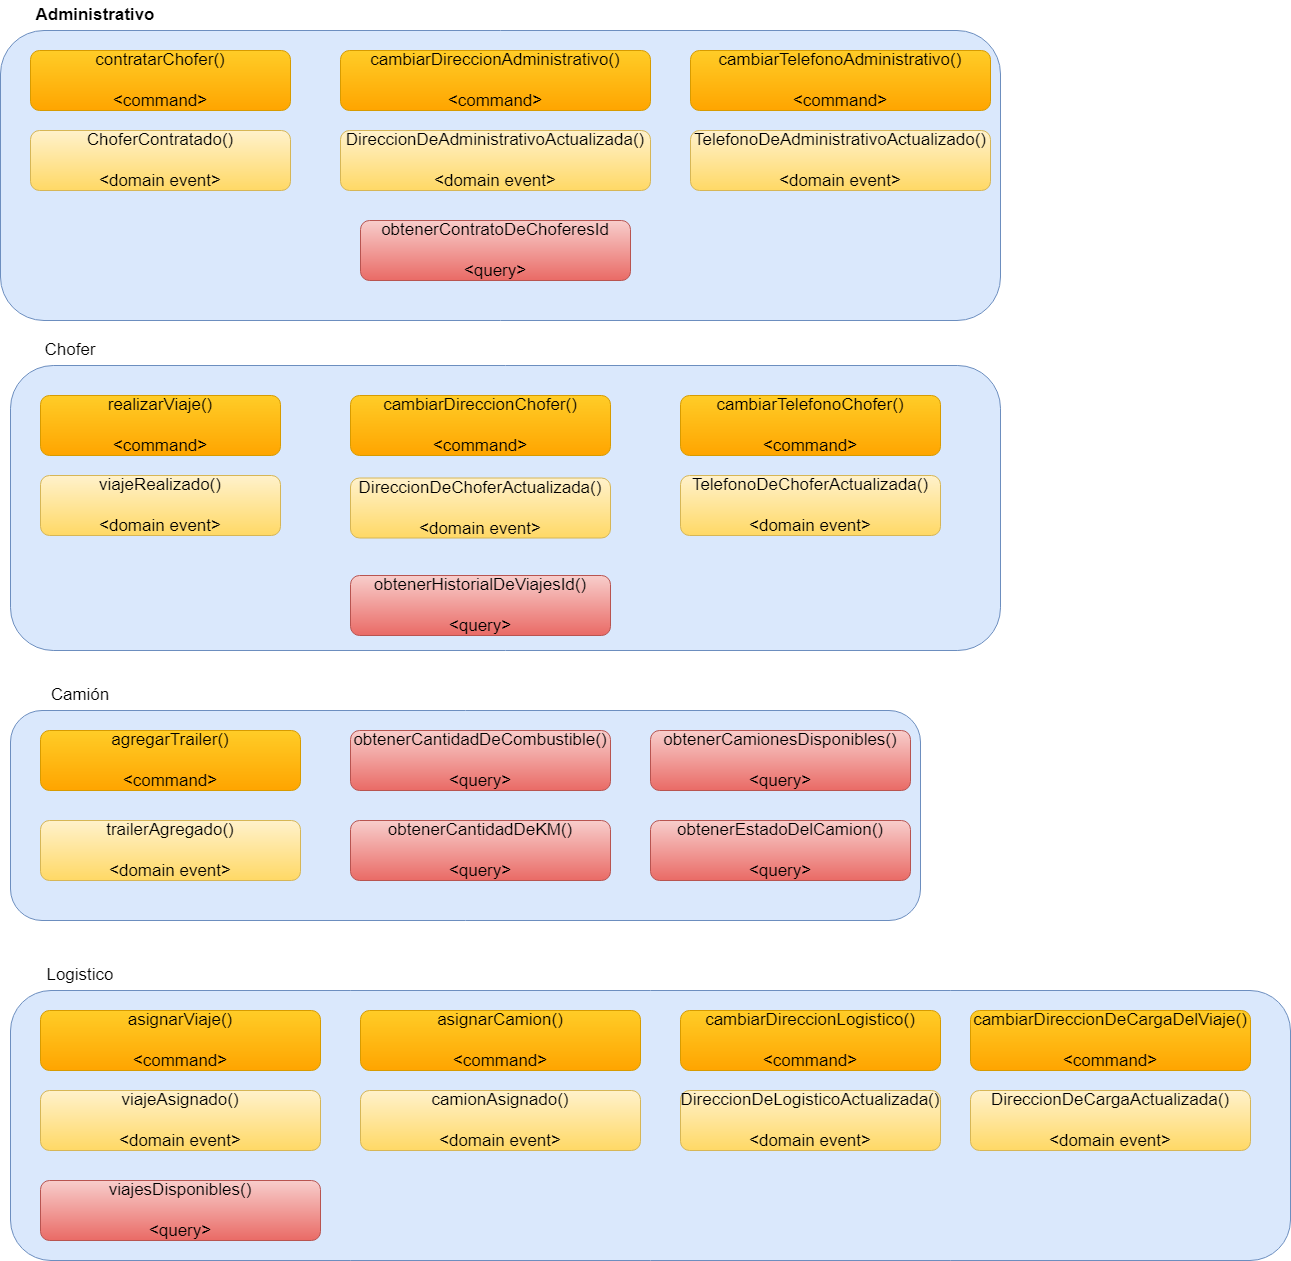

The diagram above was exported from draw.io. Its source (the exported page's mxGraphModel, read from the mxfile embedded in the PNG):
<mxGraphModel dx="1210" dy="647" grid="1" gridSize="10" guides="1" tooltips="1" connect="1" arrows="1" fold="1" page="1" pageScale="1" pageWidth="827" pageHeight="1169" math="0" shadow="0">
  <root>
    <mxCell id="ZLreiBvwZgJqUvEKFPg2-0" />
    <mxCell id="ZLreiBvwZgJqUvEKFPg2-1" parent="ZLreiBvwZgJqUvEKFPg2-0" />
    <mxCell id="WHHhjypk66Rk23wniyHN-0" value="" style="rounded=1;whiteSpace=wrap;html=1;fontFamily=Helvetica;fontSize=17;fillColor=#dae8fc;strokeColor=#6c8ebf;" parent="ZLreiBvwZgJqUvEKFPg2-1" vertex="1">
      <mxGeometry x="10" y="40" width="1000" height="290" as="geometry" />
    </mxCell>
    <mxCell id="WHHhjypk66Rk23wniyHN-1" value="&lt;span style=&quot;font-weight: 700&quot;&gt;Administrativo&lt;/span&gt;" style="text;html=1;strokeColor=none;fillColor=none;align=center;verticalAlign=middle;whiteSpace=wrap;rounded=0;fontFamily=Helvetica;fontSize=17;fontColor=default;" parent="ZLreiBvwZgJqUvEKFPg2-1" vertex="1">
      <mxGeometry x="40" y="10" width="130" height="30" as="geometry" />
    </mxCell>
    <mxCell id="olp5mLbCJsEZ_X_UuxVg-0" value="contratarChofer()&lt;br&gt;&lt;br&gt;&amp;lt;command&amp;gt;" style="rounded=1;whiteSpace=wrap;html=1;fontFamily=Helvetica;fontSize=17;fillColor=#ffcd28;gradientColor=#ffa500;strokeColor=#d79b00;" parent="ZLreiBvwZgJqUvEKFPg2-1" vertex="1">
      <mxGeometry x="40" y="60" width="260" height="60" as="geometry" />
    </mxCell>
    <mxCell id="olp5mLbCJsEZ_X_UuxVg-1" value="ChoferContratado()&lt;br&gt;&lt;br&gt;&amp;lt;domain event&amp;gt;" style="rounded=1;whiteSpace=wrap;html=1;fontFamily=Helvetica;fontSize=17;fillColor=#fff2cc;gradientColor=#ffd966;strokeColor=#d6b656;" parent="ZLreiBvwZgJqUvEKFPg2-1" vertex="1">
      <mxGeometry x="40" y="140" width="260" height="60" as="geometry" />
    </mxCell>
    <mxCell id="olp5mLbCJsEZ_X_UuxVg-2" value="obtenerContratoDeChoferesId&lt;br&gt;&lt;br&gt;&amp;lt;query&amp;gt;" style="rounded=1;whiteSpace=wrap;html=1;fontFamily=Helvetica;fontSize=17;fillColor=#f8cecc;gradientColor=#ea6b66;strokeColor=#b85450;" parent="ZLreiBvwZgJqUvEKFPg2-1" vertex="1">
      <mxGeometry x="370" y="230" width="270" height="60" as="geometry" />
    </mxCell>
    <mxCell id="olp5mLbCJsEZ_X_UuxVg-3" value="" style="rounded=1;whiteSpace=wrap;html=1;fontFamily=Helvetica;fontSize=17;fillColor=#dae8fc;strokeColor=#6c8ebf;" parent="ZLreiBvwZgJqUvEKFPg2-1" vertex="1">
      <mxGeometry x="20" y="375" width="990" height="285" as="geometry" />
    </mxCell>
    <mxCell id="olp5mLbCJsEZ_X_UuxVg-4" value="Chofer" style="text;html=1;strokeColor=none;fillColor=none;align=center;verticalAlign=middle;whiteSpace=wrap;rounded=0;fontFamily=Helvetica;fontSize=17;fontColor=default;" parent="ZLreiBvwZgJqUvEKFPg2-1" vertex="1">
      <mxGeometry x="50" y="345" width="60" height="30" as="geometry" />
    </mxCell>
    <mxCell id="olp5mLbCJsEZ_X_UuxVg-6" value="DireccionDeChoferActualizada()&lt;br&gt;&lt;br&gt;&amp;lt;domain event&amp;gt;" style="rounded=1;whiteSpace=wrap;html=1;fontFamily=Helvetica;fontSize=17;fillColor=#fff2cc;gradientColor=#ffd966;strokeColor=#d6b656;" parent="ZLreiBvwZgJqUvEKFPg2-1" vertex="1">
      <mxGeometry x="360" y="487.5" width="260" height="60" as="geometry" />
    </mxCell>
    <mxCell id="V8WDS1p3W7QHTq_6Kj5h-0" value="obtenerHistorialDeViajesId()&lt;br&gt;&lt;br&gt;&amp;lt;query&amp;gt;" style="rounded=1;whiteSpace=wrap;html=1;fontFamily=Helvetica;fontSize=17;fillColor=#f8cecc;gradientColor=#ea6b66;strokeColor=#b85450;" parent="ZLreiBvwZgJqUvEKFPg2-1" vertex="1">
      <mxGeometry x="360" y="585" width="260" height="60" as="geometry" />
    </mxCell>
    <mxCell id="V8WDS1p3W7QHTq_6Kj5h-1" value="realizarViaje()&lt;br&gt;&lt;br&gt;&amp;lt;command&amp;gt;" style="rounded=1;whiteSpace=wrap;html=1;fontFamily=Helvetica;fontSize=17;fillColor=#ffcd28;gradientColor=#ffa500;strokeColor=#d79b00;" parent="ZLreiBvwZgJqUvEKFPg2-1" vertex="1">
      <mxGeometry x="50" y="405" width="240" height="60" as="geometry" />
    </mxCell>
    <mxCell id="zU7pKQy-DTuA6uq-7Yyq-0" value="viajeRealizado()&lt;br&gt;&lt;br&gt;&amp;lt;domain event&amp;gt;" style="rounded=1;whiteSpace=wrap;html=1;fontFamily=Helvetica;fontSize=17;fillColor=#fff2cc;gradientColor=#ffd966;strokeColor=#d6b656;" parent="ZLreiBvwZgJqUvEKFPg2-1" vertex="1">
      <mxGeometry x="50" y="485" width="240" height="60" as="geometry" />
    </mxCell>
    <mxCell id="CP_lIdBmMVcpWov7Ef1A-0" value="" style="rounded=1;whiteSpace=wrap;html=1;fontFamily=Helvetica;fontSize=17;fillColor=#dae8fc;strokeColor=#6c8ebf;" parent="ZLreiBvwZgJqUvEKFPg2-1" vertex="1">
      <mxGeometry x="20" y="720" width="910" height="210" as="geometry" />
    </mxCell>
    <mxCell id="CP_lIdBmMVcpWov7Ef1A-1" value="Camión" style="text;html=1;strokeColor=none;fillColor=none;align=center;verticalAlign=middle;whiteSpace=wrap;rounded=0;fontFamily=Helvetica;fontSize=17;fontColor=default;" parent="ZLreiBvwZgJqUvEKFPg2-1" vertex="1">
      <mxGeometry x="60" y="690" width="60" height="30" as="geometry" />
    </mxCell>
    <mxCell id="kqC0LaKX73sUqR27V3Xd-1" value="agregarTrailer()&lt;br&gt;&lt;br&gt;&amp;lt;command&amp;gt;" style="rounded=1;whiteSpace=wrap;html=1;fontFamily=Helvetica;fontSize=17;fillColor=#ffcd28;gradientColor=#ffa500;strokeColor=#d79b00;" parent="ZLreiBvwZgJqUvEKFPg2-1" vertex="1">
      <mxGeometry x="50" y="740" width="260" height="60" as="geometry" />
    </mxCell>
    <mxCell id="9pOEbbmJZS7Mnz1Q0Zuy-1" value="trailerAgregado()&lt;br&gt;&lt;br&gt;&amp;lt;domain event&amp;gt;" style="rounded=1;whiteSpace=wrap;html=1;fontFamily=Helvetica;fontSize=17;fillColor=#fff2cc;gradientColor=#ffd966;strokeColor=#d6b656;" parent="ZLreiBvwZgJqUvEKFPg2-1" vertex="1">
      <mxGeometry x="50" y="830" width="260" height="60" as="geometry" />
    </mxCell>
    <mxCell id="9pOEbbmJZS7Mnz1Q0Zuy-3" value="obtenerCamionesDisponibles()&lt;br&gt;&lt;br&gt;&amp;lt;query&amp;gt;" style="rounded=1;whiteSpace=wrap;html=1;fontFamily=Helvetica;fontSize=17;fillColor=#f8cecc;gradientColor=#ea6b66;strokeColor=#b85450;" parent="ZLreiBvwZgJqUvEKFPg2-1" vertex="1">
      <mxGeometry x="660" y="740" width="260" height="60" as="geometry" />
    </mxCell>
    <mxCell id="9pOEbbmJZS7Mnz1Q0Zuy-4" value="obtenerCantidadDeKM()&lt;br&gt;&lt;br&gt;&amp;lt;query&amp;gt;" style="rounded=1;whiteSpace=wrap;html=1;fontFamily=Helvetica;fontSize=17;fillColor=#f8cecc;gradientColor=#ea6b66;strokeColor=#b85450;" parent="ZLreiBvwZgJqUvEKFPg2-1" vertex="1">
      <mxGeometry x="360" y="830" width="260" height="60" as="geometry" />
    </mxCell>
    <mxCell id="f-QKzF_2VKjeH5T3SJ4K-0" value="obtenerEstadoDelCamion()&lt;br&gt;&lt;br&gt;&amp;lt;query&amp;gt;" style="rounded=1;whiteSpace=wrap;html=1;fontFamily=Helvetica;fontSize=17;fillColor=#f8cecc;gradientColor=#ea6b66;strokeColor=#b85450;" parent="ZLreiBvwZgJqUvEKFPg2-1" vertex="1">
      <mxGeometry x="660" y="830" width="260" height="60" as="geometry" />
    </mxCell>
    <mxCell id="VgQp5ES7z7XuW9BXwdWt-0" value="obtenerCantidadDeCombustible()&lt;br&gt;&lt;br&gt;&amp;lt;query&amp;gt;" style="rounded=1;whiteSpace=wrap;html=1;fontFamily=Helvetica;fontSize=17;fillColor=#f8cecc;gradientColor=#ea6b66;strokeColor=#b85450;" parent="ZLreiBvwZgJqUvEKFPg2-1" vertex="1">
      <mxGeometry x="360" y="740" width="260" height="60" as="geometry" />
    </mxCell>
    <mxCell id="IqNoetksCKqK9dxxzSD9-0" value="cambiarDireccionAdministrativo()&lt;br&gt;&lt;br&gt;&amp;lt;command&amp;gt;" style="rounded=1;whiteSpace=wrap;html=1;fontFamily=Helvetica;fontSize=17;fillColor=#ffcd28;gradientColor=#ffa500;strokeColor=#d79b00;" parent="ZLreiBvwZgJqUvEKFPg2-1" vertex="1">
      <mxGeometry x="350" y="60" width="310" height="60" as="geometry" />
    </mxCell>
    <mxCell id="IqNoetksCKqK9dxxzSD9-1" value="cambiarDireccionChofer()&lt;br&gt;&lt;br&gt;&amp;lt;command&amp;gt;" style="rounded=1;whiteSpace=wrap;html=1;fontFamily=Helvetica;fontSize=17;fillColor=#ffcd28;gradientColor=#ffa500;strokeColor=#d79b00;" parent="ZLreiBvwZgJqUvEKFPg2-1" vertex="1">
      <mxGeometry x="360" y="405" width="260" height="60" as="geometry" />
    </mxCell>
    <mxCell id="EXKHyPZI71o_vGq-qxdq-0" value="" style="rounded=1;whiteSpace=wrap;html=1;labelBackgroundColor=#FFFF66;fontFamily=Helvetica;fontSize=17;fillColor=#dae8fc;strokeColor=#6c8ebf;" parent="ZLreiBvwZgJqUvEKFPg2-1" vertex="1">
      <mxGeometry x="20" y="1000" width="1280" height="270" as="geometry" />
    </mxCell>
    <mxCell id="EXKHyPZI71o_vGq-qxdq-1" value="Logistico" style="text;html=1;strokeColor=none;fillColor=none;align=center;verticalAlign=middle;whiteSpace=wrap;rounded=0;fontFamily=Helvetica;fontSize=17;fontColor=default;" parent="ZLreiBvwZgJqUvEKFPg2-1" vertex="1">
      <mxGeometry x="60" y="970" width="60" height="30" as="geometry" />
    </mxCell>
    <mxCell id="EXKHyPZI71o_vGq-qxdq-3" value="asignarViaje()&lt;br&gt;&lt;br&gt;&amp;lt;command&amp;gt;" style="rounded=1;whiteSpace=wrap;html=1;fontFamily=Helvetica;fontSize=17;fillColor=#ffcd28;gradientColor=#ffa500;strokeColor=#d79b00;" parent="ZLreiBvwZgJqUvEKFPg2-1" vertex="1">
      <mxGeometry x="50" y="1020" width="280" height="60" as="geometry" />
    </mxCell>
    <mxCell id="EXKHyPZI71o_vGq-qxdq-4" value="asignarCamion()&lt;br&gt;&lt;br&gt;&amp;lt;command&amp;gt;" style="rounded=1;whiteSpace=wrap;html=1;fontFamily=Helvetica;fontSize=17;fillColor=#ffcd28;gradientColor=#ffa500;strokeColor=#d79b00;" parent="ZLreiBvwZgJqUvEKFPg2-1" vertex="1">
      <mxGeometry x="370" y="1020" width="280" height="60" as="geometry" />
    </mxCell>
    <mxCell id="0hesulYI7XZklN0YqKSc-0" value="viajesDisponibles()&lt;br&gt;&lt;br&gt;&amp;lt;query&amp;gt;" style="rounded=1;whiteSpace=wrap;html=1;fontFamily=Helvetica;fontSize=17;fillColor=#f8cecc;gradientColor=#ea6b66;strokeColor=#b85450;" parent="ZLreiBvwZgJqUvEKFPg2-1" vertex="1">
      <mxGeometry x="50" y="1190" width="280" height="60" as="geometry" />
    </mxCell>
    <mxCell id="9QRXPSe4MoZUtX-9ld5b-0" value="viajeAsignado()&lt;br&gt;&lt;br&gt;&amp;lt;domain event&amp;gt;" style="rounded=1;whiteSpace=wrap;html=1;fontFamily=Helvetica;fontSize=17;fillColor=#fff2cc;gradientColor=#ffd966;strokeColor=#d6b656;" parent="ZLreiBvwZgJqUvEKFPg2-1" vertex="1">
      <mxGeometry x="50" y="1100" width="280" height="60" as="geometry" />
    </mxCell>
    <mxCell id="9QRXPSe4MoZUtX-9ld5b-1" value="camionAsignado()&lt;br&gt;&lt;br&gt;&amp;lt;domain event&amp;gt;" style="rounded=1;whiteSpace=wrap;html=1;fontFamily=Helvetica;fontSize=17;fillColor=#fff2cc;gradientColor=#ffd966;strokeColor=#d6b656;" parent="ZLreiBvwZgJqUvEKFPg2-1" vertex="1">
      <mxGeometry x="370" y="1100" width="280" height="60" as="geometry" />
    </mxCell>
    <mxCell id="c8QGlabq4f829npOl_OV-0" value="DireccionDeAdministrativoActualizada()&lt;br&gt;&lt;br&gt;&amp;lt;domain event&amp;gt;" style="rounded=1;whiteSpace=wrap;html=1;fontFamily=Helvetica;fontSize=17;fillColor=#fff2cc;gradientColor=#ffd966;strokeColor=#d6b656;" parent="ZLreiBvwZgJqUvEKFPg2-1" vertex="1">
      <mxGeometry x="350" y="140" width="310" height="60" as="geometry" />
    </mxCell>
    <mxCell id="AH4DMqSusOQd6KONsnLx-1" value="cambiarDireccionLogistico()&lt;br&gt;&lt;br&gt;&amp;lt;command&amp;gt;" style="rounded=1;whiteSpace=wrap;html=1;fontFamily=Helvetica;fontSize=17;fillColor=#ffcd28;gradientColor=#ffa500;strokeColor=#d79b00;" vertex="1" parent="ZLreiBvwZgJqUvEKFPg2-1">
      <mxGeometry x="690" y="1020" width="260" height="60" as="geometry" />
    </mxCell>
    <mxCell id="yofcpzde5y9CVpy3vp9_-1" value="cambiarDireccionDeCargaDelViaje()&lt;br&gt;&lt;br&gt;&amp;lt;command&amp;gt;" style="rounded=1;whiteSpace=wrap;html=1;fontFamily=Helvetica;fontSize=17;fillColor=#ffcd28;gradientColor=#ffa500;strokeColor=#d79b00;" vertex="1" parent="ZLreiBvwZgJqUvEKFPg2-1">
      <mxGeometry x="980" y="1020" width="280" height="60" as="geometry" />
    </mxCell>
    <mxCell id="dr_j3ddBmHVwUJXfjups-0" value="cambiarTelefonoAdministrativo()&lt;br&gt;&lt;br&gt;&amp;lt;command&amp;gt;" style="rounded=1;whiteSpace=wrap;html=1;fontFamily=Helvetica;fontSize=17;fillColor=#ffcd28;gradientColor=#ffa500;strokeColor=#d79b00;" vertex="1" parent="ZLreiBvwZgJqUvEKFPg2-1">
      <mxGeometry x="700" y="60" width="300" height="60" as="geometry" />
    </mxCell>
    <mxCell id="dr_j3ddBmHVwUJXfjups-1" value="TelefonoDeAdministrativoActualizado()&lt;br&gt;&lt;br&gt;&amp;lt;domain event&amp;gt;" style="rounded=1;whiteSpace=wrap;html=1;fontFamily=Helvetica;fontSize=17;fillColor=#fff2cc;gradientColor=#ffd966;strokeColor=#d6b656;" vertex="1" parent="ZLreiBvwZgJqUvEKFPg2-1">
      <mxGeometry x="700" y="140" width="300" height="60" as="geometry" />
    </mxCell>
    <mxCell id="dr_j3ddBmHVwUJXfjups-2" value="cambiarTelefonoChofer()&lt;br&gt;&lt;br&gt;&amp;lt;command&amp;gt;" style="rounded=1;whiteSpace=wrap;html=1;fontFamily=Helvetica;fontSize=17;fillColor=#ffcd28;gradientColor=#ffa500;strokeColor=#d79b00;" vertex="1" parent="ZLreiBvwZgJqUvEKFPg2-1">
      <mxGeometry x="690" y="405" width="260" height="60" as="geometry" />
    </mxCell>
    <mxCell id="dr_j3ddBmHVwUJXfjups-3" value="TelefonoDeChoferActualizada()&lt;br&gt;&lt;br&gt;&amp;lt;domain event&amp;gt;" style="rounded=1;whiteSpace=wrap;html=1;fontFamily=Helvetica;fontSize=17;fillColor=#fff2cc;gradientColor=#ffd966;strokeColor=#d6b656;" vertex="1" parent="ZLreiBvwZgJqUvEKFPg2-1">
      <mxGeometry x="690" y="485" width="260" height="60" as="geometry" />
    </mxCell>
    <mxCell id="dr_j3ddBmHVwUJXfjups-4" value="DireccionDeLogisticoActualizada()&lt;br&gt;&lt;br&gt;&amp;lt;domain event&amp;gt;" style="rounded=1;whiteSpace=wrap;html=1;fontFamily=Helvetica;fontSize=17;fillColor=#fff2cc;gradientColor=#ffd966;strokeColor=#d6b656;" vertex="1" parent="ZLreiBvwZgJqUvEKFPg2-1">
      <mxGeometry x="690" y="1100" width="260" height="60" as="geometry" />
    </mxCell>
    <mxCell id="dr_j3ddBmHVwUJXfjups-5" value="DireccionDeCargaActualizada()&lt;br&gt;&lt;br&gt;&amp;lt;domain event&amp;gt;" style="rounded=1;whiteSpace=wrap;html=1;fontFamily=Helvetica;fontSize=17;fillColor=#fff2cc;gradientColor=#ffd966;strokeColor=#d6b656;" vertex="1" parent="ZLreiBvwZgJqUvEKFPg2-1">
      <mxGeometry x="980" y="1100" width="280" height="60" as="geometry" />
    </mxCell>
  </root>
</mxGraphModel>